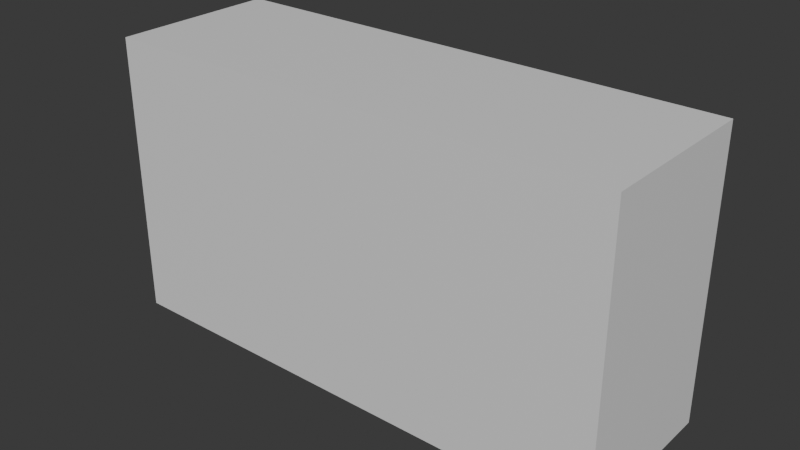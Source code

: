 # Source: hedge.blend  (saved by Blender 5.3.31; exported with 4.5.12 LTS)
import bpy
from mathutils import Matrix  # noqa: F401  (used for matrix-valued properties, if any)

bpy.ops.wm.read_factory_settings(use_empty=True)
scene = bpy.context.scene
scene.name = 'Scene'

# ---- materials (node trees are filled in below, after node groups)
mat_blockout_grey = bpy.data.materials.new('Blockout grey')
mat_blockout_grey.diffuse_color = (0.68, 0.68, 0.68, 1.0)
mat_blockout_grey.roughness = 1.0

# ---- material node trees
mat_blockout_grey.use_nodes = True; mat_blockout_grey.node_tree.nodes.clear()
_N = mat_blockout_grey.node_tree.nodes; _L = mat_blockout_grey.node_tree.links
n0 = _N.new('ShaderNodeBsdfPrincipled'); n0.name = 'Principled BSDF'; n0.location = (-200, 100)
n0.inputs[10].default_value = 0.005
n1 = _N.new('ShaderNodeOutputMaterial'); n1.name = 'Material Output'; n1.location = (200, 100)
_L.new(n0.outputs[0], n1.inputs[0])
n1.is_active_output = True

# ---- world
world_neutral = bpy.data.worlds.new('Neutral'); scene.world = world_neutral
world_neutral.use_nodes = True; world_neutral.node_tree.nodes.clear()
_N = world_neutral.node_tree.nodes; _L = world_neutral.node_tree.links
n0 = _N.new('ShaderNodeBackground'); n0.name = 'Background'; n0.location = (-200, 100)
n0.inputs[0].default_value = (0.05, 0.05, 0.05, 1.0)
n1 = _N.new('ShaderNodeOutputWorld'); n1.name = 'World Output'; n1.location = (200, 100)
_L.new(n0.outputs[0], n1.inputs[0])
n1.is_active_output = True
world_neutral.color = (0.12, 0.12, 0.12)

# ---- meshes
me_hedge_mesh = bpy.data.meshes.new('hedge_mesh')
me_hedge_mesh.from_pydata([(-1.0, -0.325, 0.0), (-1.0, -0.325, 1.1), (-1.0, 0.325, 0.0), (-1.0, 0.325, 1.1), (1.0, -0.325, 0.0), (1.0, -0.325, 1.1), (1.0, 0.325, 0.0), (1.0, 0.325, 1.1)], [], [(0, 1, 3, 2), (2, 3, 7, 6), (6, 7, 5, 4), (4, 5, 1, 0), (2, 6, 4, 0), (7, 3, 1, 5)])
_uv = me_hedge_mesh.uv_layers.new(name='UVMap')
_uv.uv.foreach_set('vector', [0.375, 0.0, 0.625, 0.0, 0.625, 0.25, 0.375, 0.25, 0.375, 0.25, 0.625, 0.25, 0.625, 0.5, 0.375, 0.5, 0.375, 0.5, 0.625, 0.5, 0.625, 0.75, 0.375, 0.75, 0.375, 0.75, 0.625, 0.75, 0.625, 1.0, 0.375, 1.0, 0.125, 0.5, 0.375, 0.5, 0.375, 0.75, 0.125, 0.75, 0.625, 0.5, 0.875, 0.5, 0.875, 0.75, 0.625, 0.75])
me_hedge_mesh.materials.append(mat_blockout_grey)
me_hedge_mesh.update()

# ---- objects
ob_hedge = bpy.data.objects.new('hedge', me_hedge_mesh)

# ---- transforms, parenting, visibility, modifiers, constraints
ob_hedge.location = (0.0, 0.0, 0.0)

# ---- collection membership
scene.collection.objects.link(ob_hedge)

# ---- scene / render settings (as saved in the file)
scene.frame_start = 1; scene.frame_end = 250; scene.frame_set(1)
scene.render.engine = 'BLENDER_WORKBENCH'
scene.render.bake_bias = 0.0
scene.render.bake_samples = 0
scene.render.compositor_device = 'GPU'
scene.eevee.use_volume_custom_range = False
scene.eevee.fast_gi_thickness_near = 0.1
scene.eevee.fast_gi_thickness_far = 0.0
scene.eevee.ray_tracing_options.screen_trace_thickness = 0.1
bpy.context.view_layer.update()

# ---- added for rendering (the .blend has no active camera and no usable light): camera, sun
cam_auto = bpy.data.cameras.new('AutoCamera')
cam_auto.lens = 50.0
cam_auto.sensor_width = 36.0
cam_auto.clip_end = 1000.0
ob_auto_camera = bpy.data.objects.new('AutoCamera', cam_auto)
scene.collection.objects.link(ob_auto_camera)
ob_auto_camera.location = (2.19583, -2.63499, 2.30666)
ob_auto_camera.rotation_euler = (1.09748, -7.21219e-08, 0.694738)
scene.camera = ob_auto_camera
light_auto_sun = bpy.data.lights.new('AutoSun', 'SUN')
light_auto_sun.energy = 3.0
light_auto_sun.angle = 0.0523599
ob_auto_sun = bpy.data.objects.new('AutoSun', light_auto_sun)
scene.collection.objects.link(ob_auto_sun)
ob_auto_sun.rotation_euler = (0.872665, 0.174533, 0.523599)
bpy.context.view_layer.update()
